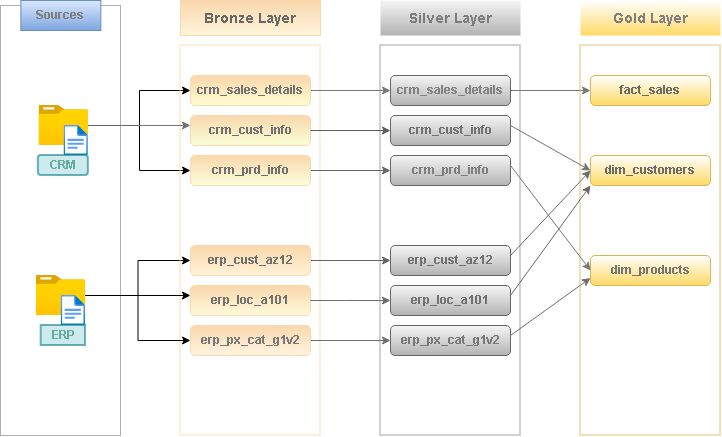

The diagram above was exported from draw.io. Its source (the exported page's mxGraphModel, read from the mxfile embedded in the PNG):
<mxGraphModel dx="872" dy="473" grid="1" gridSize="10" guides="1" tooltips="1" connect="1" arrows="1" fold="1" page="1" pageScale="1" pageWidth="850" pageHeight="1100" math="0" shadow="0">
  <root>
    <mxCell id="0" />
    <mxCell id="1" parent="0" />
    <mxCell id="OQDDWQTbwTSbuKflIvkU-1" value="&lt;b&gt;&lt;font style=&quot;color: rgb(103, 103, 103); font-size: 14px;&quot;&gt;Bronze Layer&lt;/font&gt;&lt;/b&gt;" style="rounded=0;whiteSpace=wrap;html=1;fillColor=#FAD7AC;strokeColor=#FAD7AC;gradientColor=#FFF5DC;" vertex="1" parent="1">
      <mxGeometry x="260" y="55" width="140" height="35" as="geometry" />
    </mxCell>
    <mxCell id="OQDDWQTbwTSbuKflIvkU-2" value="" style="rounded=0;whiteSpace=wrap;html=1;fillColor=none;strokeColor=#36393d;opacity=40;" vertex="1" parent="1">
      <mxGeometry x="80" y="60" width="120" height="430" as="geometry" />
    </mxCell>
    <mxCell id="OQDDWQTbwTSbuKflIvkU-3" value="&lt;font style=&quot;color: rgb(126, 126, 126);&quot;&gt;Sources&lt;/font&gt;" style="rounded=0;whiteSpace=wrap;html=1;fontStyle=1;strokeColor=#6c8ebf;fillColor=#dae8fc;gradientColor=#7ea6e0;" vertex="1" parent="1">
      <mxGeometry x="100.35" y="55" width="80" height="30" as="geometry" />
    </mxCell>
    <mxCell id="OQDDWQTbwTSbuKflIvkU-43" style="edgeStyle=orthogonalEdgeStyle;rounded=0;orthogonalLoop=1;jettySize=auto;html=1;entryX=0;entryY=0.5;entryDx=0;entryDy=0;" edge="1" parent="1" source="OQDDWQTbwTSbuKflIvkU-4" target="OQDDWQTbwTSbuKflIvkU-18">
      <mxGeometry relative="1" as="geometry" />
    </mxCell>
    <mxCell id="OQDDWQTbwTSbuKflIvkU-44" style="edgeStyle=orthogonalEdgeStyle;rounded=0;orthogonalLoop=1;jettySize=auto;html=1;entryX=0;entryY=0.5;entryDx=0;entryDy=0;" edge="1" parent="1" source="OQDDWQTbwTSbuKflIvkU-4" target="OQDDWQTbwTSbuKflIvkU-20">
      <mxGeometry relative="1" as="geometry" />
    </mxCell>
    <mxCell id="OQDDWQTbwTSbuKflIvkU-4" value="" style="image;aspect=fixed;html=1;points=[];align=center;fontSize=12;image=img/lib/azure2/general/Folder_Blank.svg;" vertex="1" parent="1">
      <mxGeometry x="118.56" y="160" width="49.29" height="40" as="geometry" />
    </mxCell>
    <mxCell id="OQDDWQTbwTSbuKflIvkU-5" value="" style="image;aspect=fixed;html=1;points=[];align=center;fontSize=12;image=img/lib/azure2/general/File.svg;" vertex="1" parent="1">
      <mxGeometry x="143.5" y="180" width="24.35" height="30" as="geometry" />
    </mxCell>
    <mxCell id="OQDDWQTbwTSbuKflIvkU-6" value="&lt;font style=&quot;color: rgb(103, 171, 159);&quot;&gt;&lt;b&gt;CRM&lt;/b&gt;&lt;/font&gt;" style="rounded=1;whiteSpace=wrap;html=1;fillColor=#ADDFE2;strokeWidth=2;opacity=60;strokeColor=#0e8088;" vertex="1" parent="1">
      <mxGeometry x="117.84999999999997" y="210" width="50" height="20" as="geometry" />
    </mxCell>
    <mxCell id="OQDDWQTbwTSbuKflIvkU-47" style="edgeStyle=orthogonalEdgeStyle;rounded=0;orthogonalLoop=1;jettySize=auto;html=1;entryX=0;entryY=0.5;entryDx=0;entryDy=0;" edge="1" parent="1" source="OQDDWQTbwTSbuKflIvkU-7" target="OQDDWQTbwTSbuKflIvkU-21">
      <mxGeometry relative="1" as="geometry" />
    </mxCell>
    <mxCell id="OQDDWQTbwTSbuKflIvkU-7" value="" style="image;aspect=fixed;html=1;points=[];align=center;fontSize=12;image=img/lib/azure2/general/Folder_Blank.svg;" vertex="1" parent="1">
      <mxGeometry x="115.70999999999998" y="330" width="49.29" height="40" as="geometry" />
    </mxCell>
    <mxCell id="OQDDWQTbwTSbuKflIvkU-8" value="" style="image;aspect=fixed;html=1;points=[];align=center;fontSize=12;image=img/lib/azure2/general/File.svg;" vertex="1" parent="1">
      <mxGeometry x="140.65" y="350" width="24.35" height="30" as="geometry" />
    </mxCell>
    <mxCell id="OQDDWQTbwTSbuKflIvkU-12" value="" style="rounded=0;whiteSpace=wrap;html=1;fillColor=none;strokeColor=#FAD7AC;opacity=40;strokeWidth=2;" vertex="1" parent="1">
      <mxGeometry x="260" y="100" width="140" height="390" as="geometry" />
    </mxCell>
    <mxCell id="OQDDWQTbwTSbuKflIvkU-17" value="&lt;font style=&quot;color: rgb(103, 171, 159);&quot;&gt;&lt;b&gt;ERP&lt;/b&gt;&lt;/font&gt;" style="rounded=1;whiteSpace=wrap;html=1;fillColor=#ADDFE2;strokeWidth=2;opacity=60;strokeColor=#0e8088;arcSize=0;" vertex="1" parent="1">
      <mxGeometry x="120.69999999999999" y="380" width="44.3" height="20" as="geometry" />
    </mxCell>
    <mxCell id="OQDDWQTbwTSbuKflIvkU-51" style="edgeStyle=orthogonalEdgeStyle;rounded=0;orthogonalLoop=1;jettySize=auto;html=1;entryX=0;entryY=0.5;entryDx=0;entryDy=0;strokeColor=#777777;" edge="1" parent="1" source="OQDDWQTbwTSbuKflIvkU-18" target="OQDDWQTbwTSbuKflIvkU-28">
      <mxGeometry relative="1" as="geometry" />
    </mxCell>
    <mxCell id="OQDDWQTbwTSbuKflIvkU-18" value="&lt;b&gt;&lt;font style=&quot;color: rgb(113, 113, 113);&quot;&gt;crm_sales_details&lt;/font&gt;&lt;/b&gt;" style="rounded=1;whiteSpace=wrap;html=1;fillColor=#FAD7AC;strokeColor=#FAD7AC;gradientColor=#FFFCD2;" vertex="1" parent="1">
      <mxGeometry x="270" y="130" width="120" height="30" as="geometry" />
    </mxCell>
    <mxCell id="OQDDWQTbwTSbuKflIvkU-19" value="&lt;font style=&quot;color: rgb(111, 111, 111);&quot;&gt;&lt;b&gt;crm_cust_info&lt;/b&gt;&lt;/font&gt;" style="rounded=1;whiteSpace=wrap;html=1;fillColor=#FAD7AC;strokeColor=#FAD7AC;gradientColor=#F9FFD7;" vertex="1" parent="1">
      <mxGeometry x="270" y="170" width="120" height="30" as="geometry" />
    </mxCell>
    <mxCell id="OQDDWQTbwTSbuKflIvkU-53" style="edgeStyle=orthogonalEdgeStyle;rounded=0;orthogonalLoop=1;jettySize=auto;html=1;entryX=0;entryY=0.5;entryDx=0;entryDy=0;strokeColor=#656565;" edge="1" parent="1" source="OQDDWQTbwTSbuKflIvkU-20" target="OQDDWQTbwTSbuKflIvkU-30">
      <mxGeometry relative="1" as="geometry" />
    </mxCell>
    <mxCell id="OQDDWQTbwTSbuKflIvkU-20" value="&lt;b&gt;&lt;font style=&quot;color: rgb(111, 111, 111);&quot;&gt;crm_prd_info&lt;/font&gt;&lt;/b&gt;" style="rounded=1;whiteSpace=wrap;html=1;fillColor=#FAD7AC;strokeColor=#FAD7AC;gradientColor=#FBFFDC;" vertex="1" parent="1">
      <mxGeometry x="270" y="210" width="120" height="30" as="geometry" />
    </mxCell>
    <mxCell id="OQDDWQTbwTSbuKflIvkU-48" style="edgeStyle=orthogonalEdgeStyle;rounded=0;orthogonalLoop=1;jettySize=auto;html=1;entryX=0;entryY=0.5;entryDx=0;entryDy=0;strokeColor=#626262;" edge="1" parent="1" source="OQDDWQTbwTSbuKflIvkU-21" target="OQDDWQTbwTSbuKflIvkU-31">
      <mxGeometry relative="1" as="geometry" />
    </mxCell>
    <mxCell id="OQDDWQTbwTSbuKflIvkU-21" value="&lt;b&gt;&lt;font style=&quot;color: rgb(111, 111, 111);&quot;&gt;erp_cust_az12&lt;/font&gt;&lt;/b&gt;" style="rounded=1;whiteSpace=wrap;html=1;fillColor=#FAD7AC;strokeColor=#FAD7AC;gradientColor=#FFF3D7;" vertex="1" parent="1">
      <mxGeometry x="270" y="300" width="120" height="30" as="geometry" />
    </mxCell>
    <mxCell id="OQDDWQTbwTSbuKflIvkU-22" value="&lt;b&gt;&lt;font style=&quot;color: rgb(113, 113, 113);&quot;&gt;erp_loc_a101&lt;/font&gt;&lt;/b&gt;" style="rounded=1;whiteSpace=wrap;html=1;fillColor=#FAD7AC;strokeColor=#FAD7AC;gradientColor=#FFFBDA;" vertex="1" parent="1">
      <mxGeometry x="270" y="340" width="120" height="30" as="geometry" />
    </mxCell>
    <mxCell id="OQDDWQTbwTSbuKflIvkU-50" style="edgeStyle=orthogonalEdgeStyle;rounded=0;orthogonalLoop=1;jettySize=auto;html=1;entryX=0;entryY=0.5;entryDx=0;entryDy=0;strokeColor=#6F6F6F;" edge="1" parent="1" source="OQDDWQTbwTSbuKflIvkU-23" target="OQDDWQTbwTSbuKflIvkU-33">
      <mxGeometry relative="1" as="geometry" />
    </mxCell>
    <mxCell id="OQDDWQTbwTSbuKflIvkU-23" value="&lt;b&gt;&lt;font style=&quot;color: rgb(119, 119, 119);&quot;&gt;erp_px_cat_g1v2&lt;/font&gt;&lt;/b&gt;" style="rounded=1;whiteSpace=wrap;html=1;fillColor=#FAD7AC;strokeColor=#FAD7AC;gradientColor=#FFF4E1;" vertex="1" parent="1">
      <mxGeometry x="270" y="380" width="120" height="30" as="geometry" />
    </mxCell>
    <mxCell id="OQDDWQTbwTSbuKflIvkU-26" value="&lt;b&gt;&lt;font style=&quot;font-size: 14px; color: rgb(124, 124, 124);&quot;&gt;Silver Layer&lt;/font&gt;&lt;/b&gt;" style="rounded=0;whiteSpace=wrap;html=1;fillColor=#f5f5f5;strokeColor=none;gradientColor=#b3b3b3;" vertex="1" parent="1">
      <mxGeometry x="460" y="55" width="140" height="35" as="geometry" />
    </mxCell>
    <mxCell id="OQDDWQTbwTSbuKflIvkU-27" value="" style="rounded=0;whiteSpace=wrap;html=1;fillColor=none;strokeColor=#666666;gradientColor=#b3b3b3;strokeWidth=2;opacity=30;" vertex="1" parent="1">
      <mxGeometry x="460" y="100" width="140" height="390" as="geometry" />
    </mxCell>
    <mxCell id="OQDDWQTbwTSbuKflIvkU-54" style="edgeStyle=orthogonalEdgeStyle;rounded=0;orthogonalLoop=1;jettySize=auto;html=1;entryX=0;entryY=0.5;entryDx=0;entryDy=0;strokeColor=#777777;" edge="1" parent="1" source="OQDDWQTbwTSbuKflIvkU-28" target="OQDDWQTbwTSbuKflIvkU-36">
      <mxGeometry relative="1" as="geometry" />
    </mxCell>
    <mxCell id="OQDDWQTbwTSbuKflIvkU-28" value="&lt;font style=&quot;color: rgb(129, 129, 129);&quot;&gt;&lt;b&gt;crm_sales_details&lt;/b&gt;&lt;/font&gt;" style="rounded=1;whiteSpace=wrap;html=1;fillColor=#f5f5f5;strokeColor=#666666;gradientColor=#b3b3b3;" vertex="1" parent="1">
      <mxGeometry x="470" y="130" width="120" height="30" as="geometry" />
    </mxCell>
    <mxCell id="OQDDWQTbwTSbuKflIvkU-29" value="&lt;b&gt;&lt;font style=&quot;color: rgb(113, 113, 113);&quot;&gt;crm_cust_info&lt;/font&gt;&lt;/b&gt;" style="rounded=1;whiteSpace=wrap;html=1;fillColor=#f5f5f5;gradientColor=#b3b3b3;strokeColor=#666666;" vertex="1" parent="1">
      <mxGeometry x="470" y="170" width="120" height="30" as="geometry" />
    </mxCell>
    <mxCell id="OQDDWQTbwTSbuKflIvkU-30" value="&lt;b&gt;&lt;font style=&quot;color: rgb(126, 126, 126);&quot;&gt;crm_prd_info&lt;/font&gt;&lt;/b&gt;" style="rounded=1;whiteSpace=wrap;html=1;fillColor=#f5f5f5;gradientColor=#b3b3b3;strokeColor=#666666;" vertex="1" parent="1">
      <mxGeometry x="470" y="210" width="120" height="30" as="geometry" />
    </mxCell>
    <mxCell id="OQDDWQTbwTSbuKflIvkU-31" value="&lt;b&gt;&lt;font style=&quot;color: rgb(111, 111, 111);&quot;&gt;erp_cust_az12&lt;/font&gt;&lt;/b&gt;" style="rounded=1;whiteSpace=wrap;html=1;fillColor=#f5f5f5;gradientColor=#b3b3b3;strokeColor=#666666;" vertex="1" parent="1">
      <mxGeometry x="470" y="300" width="120" height="30" as="geometry" />
    </mxCell>
    <mxCell id="OQDDWQTbwTSbuKflIvkU-32" value="&lt;font style=&quot;color: rgb(113, 113, 113);&quot;&gt;&lt;b&gt;erp_loc_a101&lt;/b&gt;&lt;/font&gt;" style="rounded=1;whiteSpace=wrap;html=1;fillColor=#f5f5f5;gradientColor=#b3b3b3;strokeColor=#666666;" vertex="1" parent="1">
      <mxGeometry x="470" y="340" width="120" height="30" as="geometry" />
    </mxCell>
    <mxCell id="OQDDWQTbwTSbuKflIvkU-33" value="&lt;b&gt;&lt;font style=&quot;color: rgb(119, 119, 119);&quot;&gt;erp_px_cat_g1v2&lt;/font&gt;&lt;/b&gt;" style="rounded=1;whiteSpace=wrap;html=1;fillColor=#f5f5f5;gradientColor=#b3b3b3;strokeColor=#666666;" vertex="1" parent="1">
      <mxGeometry x="470" y="380" width="120" height="30" as="geometry" />
    </mxCell>
    <mxCell id="OQDDWQTbwTSbuKflIvkU-34" value="&lt;b&gt;&lt;font style=&quot;font-size: 14px; color: rgb(126, 126, 126);&quot;&gt;Gold Layer&lt;/font&gt;&lt;/b&gt;" style="rounded=0;whiteSpace=wrap;html=1;fillColor=default;strokeColor=none;gradientColor=#ffd966;" vertex="1" parent="1">
      <mxGeometry x="660" y="55" width="140" height="35" as="geometry" />
    </mxCell>
    <mxCell id="OQDDWQTbwTSbuKflIvkU-35" value="" style="rounded=0;whiteSpace=wrap;html=1;fillColor=none;strokeColor=#d6b656;gradientColor=#ffd966;strokeWidth=2;opacity=40;" vertex="1" parent="1">
      <mxGeometry x="660" y="100" width="140" height="390" as="geometry" />
    </mxCell>
    <mxCell id="OQDDWQTbwTSbuKflIvkU-36" value="&lt;font color=&quot;#676767&quot;&gt;&lt;b&gt;fact_sales&lt;/b&gt;&lt;/font&gt;" style="rounded=1;whiteSpace=wrap;html=1;fillColor=default;strokeColor=#d6b656;gradientColor=#ffd966;" vertex="1" parent="1">
      <mxGeometry x="670" y="130" width="120" height="30" as="geometry" />
    </mxCell>
    <mxCell id="OQDDWQTbwTSbuKflIvkU-38" value="&lt;b&gt;&lt;font style=&quot;color: rgb(106, 106, 106);&quot;&gt;dim_customers&lt;/font&gt;&lt;/b&gt;" style="rounded=1;whiteSpace=wrap;html=1;fillColor=default;gradientColor=#ffd966;strokeColor=#d6b656;" vertex="1" parent="1">
      <mxGeometry x="670" y="210" width="120" height="30" as="geometry" />
    </mxCell>
    <mxCell id="OQDDWQTbwTSbuKflIvkU-39" value="&lt;b&gt;&lt;font style=&quot;color: rgb(116, 116, 116);&quot;&gt;dim_products&lt;/font&gt;&lt;/b&gt;" style="rounded=1;whiteSpace=wrap;html=1;fillColor=default;gradientColor=#ffd966;strokeColor=#d6b656;" vertex="1" parent="1">
      <mxGeometry x="670" y="310" width="120" height="30" as="geometry" />
    </mxCell>
    <mxCell id="OQDDWQTbwTSbuKflIvkU-42" style="edgeStyle=orthogonalEdgeStyle;rounded=0;orthogonalLoop=1;jettySize=auto;html=1;entryX=0.071;entryY=0.205;entryDx=0;entryDy=0;entryPerimeter=0;strokeColor=#717171;" edge="1" parent="1" source="OQDDWQTbwTSbuKflIvkU-4" target="OQDDWQTbwTSbuKflIvkU-12">
      <mxGeometry relative="1" as="geometry" />
    </mxCell>
    <mxCell id="OQDDWQTbwTSbuKflIvkU-45" style="edgeStyle=orthogonalEdgeStyle;rounded=0;orthogonalLoop=1;jettySize=auto;html=1;entryX=0;entryY=0.5;entryDx=0;entryDy=0;" edge="1" parent="1" source="OQDDWQTbwTSbuKflIvkU-7" target="OQDDWQTbwTSbuKflIvkU-23">
      <mxGeometry relative="1" as="geometry" />
    </mxCell>
    <mxCell id="OQDDWQTbwTSbuKflIvkU-46" style="edgeStyle=orthogonalEdgeStyle;rounded=0;orthogonalLoop=1;jettySize=auto;html=1;entryX=0.071;entryY=0.641;entryDx=0;entryDy=0;entryPerimeter=0;" edge="1" parent="1" source="OQDDWQTbwTSbuKflIvkU-7" target="OQDDWQTbwTSbuKflIvkU-12">
      <mxGeometry relative="1" as="geometry" />
    </mxCell>
    <mxCell id="OQDDWQTbwTSbuKflIvkU-49" style="edgeStyle=orthogonalEdgeStyle;rounded=0;orthogonalLoop=1;jettySize=auto;html=1;entryX=0.071;entryY=0.654;entryDx=0;entryDy=0;entryPerimeter=0;strokeColor=#6C6C6C;" edge="1" parent="1" source="OQDDWQTbwTSbuKflIvkU-22" target="OQDDWQTbwTSbuKflIvkU-27">
      <mxGeometry relative="1" as="geometry" />
    </mxCell>
    <mxCell id="OQDDWQTbwTSbuKflIvkU-52" style="edgeStyle=orthogonalEdgeStyle;rounded=0;orthogonalLoop=1;jettySize=auto;html=1;entryX=0.071;entryY=0.218;entryDx=0;entryDy=0;entryPerimeter=0;strokeColor=#5B5B5B;" edge="1" parent="1" source="OQDDWQTbwTSbuKflIvkU-19" target="OQDDWQTbwTSbuKflIvkU-27">
      <mxGeometry relative="1" as="geometry" />
    </mxCell>
    <mxCell id="OQDDWQTbwTSbuKflIvkU-56" value="" style="endArrow=classic;html=1;rounded=0;entryX=0;entryY=0.5;entryDx=0;entryDy=0;strokeColor=#747474;" edge="1" parent="1" target="OQDDWQTbwTSbuKflIvkU-38">
      <mxGeometry width="50" height="50" relative="1" as="geometry">
        <mxPoint x="590" y="180" as="sourcePoint" />
        <mxPoint x="640" y="130" as="targetPoint" />
      </mxGeometry>
    </mxCell>
    <mxCell id="OQDDWQTbwTSbuKflIvkU-57" value="" style="endArrow=classic;html=1;rounded=0;entryX=0;entryY=0.5;entryDx=0;entryDy=0;strokeColor=#777777;" edge="1" parent="1" target="OQDDWQTbwTSbuKflIvkU-39">
      <mxGeometry width="50" height="50" relative="1" as="geometry">
        <mxPoint x="590" y="220" as="sourcePoint" />
        <mxPoint x="640" y="170" as="targetPoint" />
      </mxGeometry>
    </mxCell>
    <mxCell id="OQDDWQTbwTSbuKflIvkU-58" value="" style="endArrow=classic;html=1;rounded=0;entryX=0;entryY=0.5;entryDx=0;entryDy=0;strokeColor=#6A6A6A;" edge="1" parent="1" target="OQDDWQTbwTSbuKflIvkU-38">
      <mxGeometry width="50" height="50" relative="1" as="geometry">
        <mxPoint x="590" y="310" as="sourcePoint" />
        <mxPoint x="640" y="260" as="targetPoint" />
      </mxGeometry>
    </mxCell>
    <mxCell id="OQDDWQTbwTSbuKflIvkU-59" value="" style="endArrow=classic;html=1;rounded=0;entryX=0.071;entryY=0.359;entryDx=0;entryDy=0;entryPerimeter=0;strokeColor=#676767;" edge="1" parent="1" target="OQDDWQTbwTSbuKflIvkU-35">
      <mxGeometry width="50" height="50" relative="1" as="geometry">
        <mxPoint x="590" y="350" as="sourcePoint" />
        <mxPoint x="640" y="300" as="targetPoint" />
      </mxGeometry>
    </mxCell>
    <mxCell id="OQDDWQTbwTSbuKflIvkU-61" value="" style="endArrow=classic;html=1;rounded=0;entryX=0;entryY=0.75;entryDx=0;entryDy=0;strokeColor=#6F6F6F;" edge="1" parent="1" target="OQDDWQTbwTSbuKflIvkU-39">
      <mxGeometry width="50" height="50" relative="1" as="geometry">
        <mxPoint x="590" y="390" as="sourcePoint" />
        <mxPoint x="640" y="340" as="targetPoint" />
      </mxGeometry>
    </mxCell>
  </root>
</mxGraphModel>